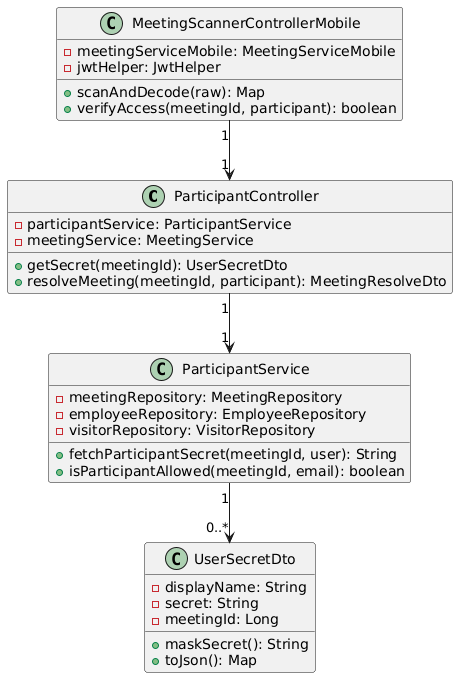

The diagram above was rendered by PlantUML. Its source (embedded in the PNG):
@startuml
'/'title Sprint 3 - Class Diagram - QR Access
class ParticipantController {
  -participantService: ParticipantService
  -meetingService: MeetingService
  +getSecret(meetingId): UserSecretDto
  +resolveMeeting(meetingId, participant): MeetingResolveDto
}
class ParticipantService {
  -meetingRepository: MeetingRepository
  -employeeRepository: EmployeeRepository
  -visitorRepository: VisitorRepository
  +fetchParticipantSecret(meetingId, user): String
  +isParticipantAllowed(meetingId, email): boolean
}
class UserSecretDto {
  -displayName: String
  -secret: String
  -meetingId: Long
  +maskSecret(): String
  +toJson(): Map
}
class MeetingScannerControllerMobile {
  -meetingServiceMobile: MeetingServiceMobile
  -jwtHelper: JwtHelper
  +scanAndDecode(raw): Map
  +verifyAccess(meetingId, participant): boolean
}
ParticipantController "1" --> "1" ParticipantService
ParticipantService "1" --> "0..*" UserSecretDto
MeetingScannerControllerMobile "1" --> "1" ParticipantController
@enduml